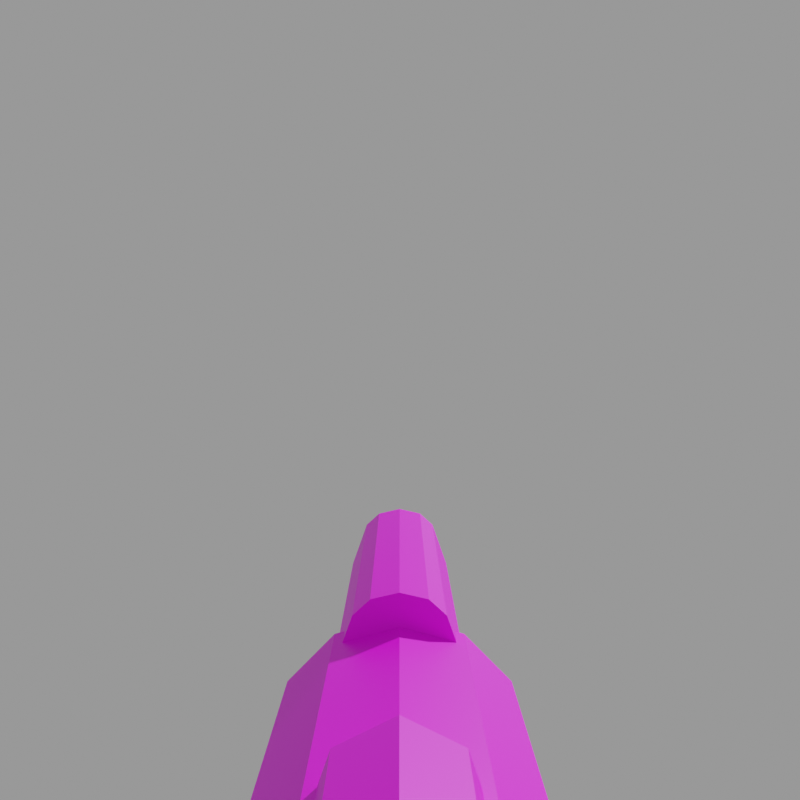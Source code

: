 # Source: v_rock.mdl.blend  (saved by Blender 4.5.90; exported with 4.5.12 LTS)
import bpy
from mathutils import Matrix  # noqa: F401  (used for matrix-valued properties, if any)

bpy.ops.wm.read_factory_settings(use_empty=True)
scene = bpy.context.scene
scene.name = 'Empty'

# ---- images (referenced by path relative to the original .blend; pixels are not part of the script)
import os
ASSET_DIR = os.environ.get("B2B_ASSET_DIR", "")  # directory of the original .blend (textures are referenced by path, not embedded)
HERE = os.path.dirname(os.path.abspath(__file__))  # packed textures are extracted next to this script under _unpacked/

def load_image(name, relpath, width, height, colorspace="sRGB"):
    """Load a texture the original file referenced (path relative to the .blend, or extracted next to this script)."""
    p = next((c for c in (os.path.join(HERE, relpath), os.path.join(ASSET_DIR, relpath)) if relpath and os.path.exists(c)), "")
    if p:
        img = bpy.data.images.load(p, check_existing=True)
        img.name = name
    else:  # same state as the original file: an image datablock whose file is absent (Cycles renders it pink)
        img = bpy.data.images.new(name, width, height)
        img.source = "FILE"
        img.filepath = "//" + (relpath or name)
    img.colorspace_settings.name = colorspace
    return img
img_v_rock_mdl_0_png = load_image('v_rock.mdl.0.png', 'textures/v_rock.mdl.0.png', 1024, 1024, 'sRGB')

# ---- materials (node trees are filled in below, after node groups)
mat_skin0 = bpy.data.materials.new('skin0')

# ---- material node trees
mat_skin0.use_nodes = True; mat_skin0.node_tree.nodes.clear()
_N = mat_skin0.node_tree.nodes; _L = mat_skin0.node_tree.links
n0 = _N.new('ShaderNodeBsdfPrincipled'); n0.name = 'Principled BSDF'; n0.location = (-200, 100)
n1 = _N.new('ShaderNodeOutputMaterial'); n1.name = 'Material Output'; n1.location = (200, 100)
n2 = _N.new('ShaderNodeTexImage'); n2.name = 'Image Texture'; n2.location = (-486, 82)
n2.image = img_v_rock_mdl_0_png
n2.interpolation = 'Closest'
_L.new(n0.outputs[0], n1.inputs[0])
_L.new(n2.outputs[0], n0.inputs[0])
n1.is_active_output = True

# ---- cameras
cam_first_person_cam = bpy.data.cameras.new('first person cam')
cam_first_person_cam.clip_end = 100.0
cam_first_person_cam.lens = 31.18
cam_first_person_cam.ortho_scale = 7.314
cam_first_person_cam.shift_y = -0.1
cam_first_person_cam.lens_unit = 'FOV'

# ---- meshes
me_v_rock = bpy.data.meshes.new('v_rock')
me_v_rock.from_pydata([(16.79, 2.289, -11.9), (27.22, 2.289, -11.9), (26.67, 2.039, -18.86), (24.14, 2.039, -18.86), (26.67, -2.015, -15.38), (24.14, -2.015, -15.38), (26.67, 2.039, -15.38), (24.14, 2.039, -15.38), (16.79, -2.265, -11.9), (27.22, -2.265, -11.9), (16.79, -1.598, -10.02), (27.22, -1.598, -10.02), (16.79, 0.01184, -9.24), (27.22, 0.01184, -9.24), (16.79, 1.622, -10.02), (27.22, 1.622, -10.02), (16.79, 2.289, -15.38), (27.22, 2.289, -15.38), (16.79, 1.622, -17.26), (27.22, 1.622, -17.26), (16.79, 0.01184, -17.82), (27.22, 0.01185, -17.82), (16.79, -1.598, -17.26), (27.22, -1.598, -17.26), (16.79, -2.265, -15.38), (27.22, -2.265, -15.38), (24.14, 1.622, -20.74), (26.67, 1.622, -20.74), (24.14, 0.01184, -21.3), (26.67, 0.01185, -21.3), (24.14, -1.598, -20.74), (26.67, -1.598, -20.74), (24.14, -2.015, -18.86), (26.67, -2.015, -18.86), (28.92, -1.106, -11.08), (27.02, -1.106, -11.08), (28.92, -1.569, -12.2), (27.02, -1.569, -12.2), (28.92, -1.106, -13.32), (27.02, -1.106, -13.32), (28.92, 0.01185, -13.78), (27.02, 0.01184, -13.78), (28.92, 1.13, -13.32), (27.02, 1.13, -13.32), (28.92, 1.593, -12.2), (27.02, 1.593, -12.2), (26.42, -1.106, -18.5), (28.55, -1.106, -18.5), (27.02, 0.01184, -10.62), (28.92, 0.01184, -10.62), (27.02, 1.13, -11.08), (28.92, 1.13, -11.08), (28.55, -1.569, -19.62), (26.42, -1.569, -19.62), (28.55, -1.106, -20.74), (26.42, -1.106, -20.74), (28.55, 0.01185, -21.2), (26.42, 0.01184, -21.2), (28.55, 1.13, -20.74), (26.42, 1.13, -20.74), (28.55, 1.593, -19.62), (26.42, 1.593, -19.62), (26.42, 0.01184, -18.04), (28.55, 0.01184, -18.04), (26.42, 1.13, -18.5), (28.55, 1.13, -18.5), (8.552, 4.566, -14.98), (17.66, 4.566, -14.98), (8.552, 3.956, -17.25), (17.66, 3.956, -17.25), (8.552, 2.289, -18.92), (17.66, 2.289, -18.92), (8.552, 0.01184, -19.53), (17.66, 0.01185, -19.53), (8.552, -2.265, -18.92), (17.66, -2.265, -18.92), (8.552, -3.932, -17.25), (17.66, -3.932, -17.25), (8.552, -4.542, -14.98), (17.66, -4.542, -14.98), (8.552, -3.932, -12.7), (17.66, -3.932, -12.7), (8.552, -2.265, -11.03), (17.66, -2.265, -11.03), (8.552, 0.01184, -10.42), (17.66, 0.01184, -10.42), (8.552, 2.289, -11.03), (17.66, 2.289, -11.03), (8.552, 3.956, -12.7), (17.66, 3.956, -12.7), (9.514, 2.289, -11.9), (9.514, -2.265, -11.9), (9.514, -1.598, -10.02), (9.514, 0.01184, -9.24), (9.514, 1.622, -10.02), (9.514, 2.289, -15.38), (9.514, -2.265, -15.38), (3.822, 2.289, -11.9), (3.822, -2.265, -11.9), (3.822, -1.598, -10.02), (3.822, 0.01184, -9.24), (3.822, 1.622, -10.02), (3.822, 2.289, -15.38), (3.822, -2.265, -15.38), (0.8019, -1.441, -11.0), (0.8019, 0.01184, -9.621), (0.8019, 1.465, -11.0), (0.9391, -0.5248, -19.72), (24.35, -0.5248, -19.72), (24.35, -0.7471, -20.25), (0.9391, -0.7471, -20.25), (24.35, -0.5248, -20.79), (0.9391, -0.5248, -20.79), (24.35, 0.01184, -21.01), (0.9391, 0.01184, -21.01), (24.35, 0.5485, -20.79), (0.9391, 0.5485, -20.79), (24.35, 0.7708, -20.25), (0.9391, 0.7708, -20.25), (0.9391, 0.01184, -19.49), (24.35, 0.01184, -19.49), (0.9391, 0.5485, -19.72), (24.35, 0.5485, -19.72), (0.8019, -1.127, -15.14), (0.8019, 1.151, -15.14), (3.964, -1.441, -11.0), (3.964, 0.01184, -9.621), (3.964, 1.465, -11.0), (3.964, -1.127, -15.14), (3.964, 1.151, -15.14), (6.279, -0.3428, -15.1), (4.698, -0.5663, -17.0), (4.698, -0.5663, -18.58), (5.963, -0.01931, -20.79), (3.433, -0.01931, -20.16), (1.852, -0.5663, -18.58), (1.536, -0.5663, -16.37), (2.484, -0.3428, -14.78), (3.433, -0.904, -18.58), (3.117, -0.904, -16.68), (4.382, -0.8, -14.94), (6.279, 0.3042, -15.1), (4.698, 0.5277, -17.0), (4.698, 0.5277, -18.58), (1.852, 0.5277, -18.58), (1.536, 0.5277, -16.37), (2.484, 0.3042, -14.78), (3.433, 0.8654, -18.58), (3.117, 0.8654, -16.68), (4.382, 0.7614, -14.94), (8.427, 2.226, -19.56), (8.138, 2.226, -20.25), (8.427, 2.226, -20.95), (9.125, 2.226, -21.24), (9.822, 2.226, -20.95), (10.11, 2.226, -20.25), (9.125, 2.226, -19.27), (9.822, 2.226, -19.56), (8.427, -2.202, -19.56), (8.138, -2.202, -20.25), (8.427, -2.202, -20.95), (9.125, -2.202, -21.24), (9.822, -2.202, -20.95), (10.11, -2.202, -20.25), (9.125, -2.202, -19.27), (9.822, -2.202, -19.56), (6.983, -0.3428, -16.68), (6.983, 0.3042, -16.68), (5.663, -0.3428, -15.72), (5.663, 0.3042, -15.72), (16.79, -0.9865, -9.469), (16.79, 1.01, -9.469), (27.22, 1.01, -9.469), (27.22, -0.9865, -9.469), (22.57, 0.361, -12.49), (28.61, 0.6532, -12.15), (28.61, -0.4213, -12.6), (28.61, -0.4213, -11.71), (28.61, 0.4689, -11.71), (22.57, -0.3134, -12.49), (22.57, -0.453, -12.15), (22.57, -0.3134, -11.81), (22.57, 0.5006, -12.15), (24.66, 1.248, -12.15), (24.66, 0.8892, -13.02), (28.61, 0.4689, -12.6), (24.66, 0.02381, -13.38), (28.61, 0.02381, -12.78), (24.66, -0.8416, -13.02), (24.66, -1.2, -12.15), (28.61, -0.6056, -12.15), (24.66, -0.8416, -11.29), (24.66, 0.02381, -10.93), (28.61, 0.02381, -11.52), (24.66, 0.8892, -11.29), (22.57, 0.02381, -12.63), (22.57, 0.02381, -11.67), (22.57, 0.361, -11.81), (22.57, 0.02381, -12.15)], [], [(2, 26, 3), (33, 5, 32), (17, 0, 1), (25, 8, 24), (9, 10, 8), (2, 7, 6), (15, 0, 14), (27, 28, 26), (17, 18, 16), (19, 20, 18), (21, 22, 20), (23, 24, 22), (29, 30, 28), (31, 32, 30), (25, 21, 17), (36, 35, 37), (65, 61, 64), (54, 53, 55), (63, 64, 62), (34, 48, 35), (44, 43, 45), (47, 62, 46), (63, 47, 58), (40, 39, 41), (32, 3, 28), (33, 29, 2), (38, 37, 39), (42, 41, 43), (56, 55, 57), (60, 59, 61), (52, 46, 53), (10, 171, 14), (49, 50, 48), (58, 57, 59), (51, 45, 50), (49, 34, 42), (67, 68, 66), (69, 70, 68), (71, 72, 70), (73, 74, 72), (75, 76, 74), (77, 78, 76), (79, 80, 78), (81, 82, 80), (83, 84, 82), (84, 87, 86), (75, 71, 87), (86, 89, 88), (89, 66, 88), (72, 80, 88), (98, 96, 91), (101, 93, 94), (99, 91, 92), (95, 97, 90), (97, 94, 90), (100, 92, 93), (102, 96, 103), (101, 97, 98), (91, 90, 94), (122, 118, 121), (111, 110, 112), (120, 121, 119), (108, 119, 107), (113, 112, 114), (117, 116, 118), (109, 107, 110), (115, 114, 116), (104, 126, 105), (106, 129, 124), (105, 127, 106), (123, 125, 104), (128, 124, 129), (124, 104, 106), (131, 130, 140), (140, 139, 131), (131, 139, 132), (139, 138, 132), (132, 138, 133), (134, 133, 138), (134, 138, 135), (138, 139, 135), (135, 139, 136), (140, 137, 139), (137, 136, 139), (142, 149, 141), (149, 142, 148), (143, 147, 142), (147, 148, 142), (143, 133, 147), (134, 147, 133), (134, 144, 147), (147, 144, 148), (144, 145, 148), (149, 148, 146), (146, 148, 145), (134, 135, 144), (136, 144, 135), (144, 136, 145), (146, 145, 137), (136, 137, 145), (133, 143, 132), (132, 143, 131), (143, 142, 131), (141, 131, 142), (131, 141, 130), (165, 155, 157), (163, 154, 155), (162, 153, 154), (161, 152, 153), (164, 157, 156), (160, 151, 152), (159, 150, 151), (158, 156, 150), (159, 161, 163), (152, 151, 155), (112, 110, 118), (2, 27, 26), (33, 4, 5), (17, 16, 0), (25, 9, 8), (9, 11, 10), (11, 15, 173), (2, 3, 7), (13, 173, 172), (15, 1, 0), (27, 29, 28), (17, 19, 18), (19, 21, 20), (21, 23, 22), (23, 25, 24), (29, 31, 30), (31, 33, 32), (19, 17, 21), (17, 1, 25), (21, 25, 23), (1, 15, 11), (173, 15, 172), (11, 9, 1), (9, 25, 1), (36, 34, 35), (65, 60, 61), (54, 52, 53), (63, 65, 64), (34, 49, 48), (44, 42, 43), (47, 63, 62), (47, 52, 58), (52, 54, 58), (54, 56, 58), (58, 60, 65), (65, 63, 58), (40, 38, 39), (7, 3, 5), (3, 26, 28), (5, 3, 32), (28, 30, 32), (6, 4, 33), (33, 31, 29), (29, 27, 2), (2, 6, 33), (38, 36, 37), (42, 40, 41), (56, 54, 55), (60, 58, 59), (52, 47, 46), (0, 8, 14), (8, 10, 14), (49, 51, 50), (58, 56, 57), (51, 44, 45), (34, 36, 42), (36, 38, 42), (38, 40, 42), (42, 44, 51), (51, 49, 42), (67, 69, 68), (69, 71, 70), (71, 73, 72), (73, 75, 74), (75, 77, 76), (77, 79, 78), (79, 81, 80), (81, 83, 82), (83, 85, 84), (84, 85, 87), (71, 69, 67), (67, 89, 87), (87, 85, 83), (83, 81, 79), (79, 77, 75), (75, 73, 71), (71, 67, 87), (87, 83, 79), (79, 75, 87), (86, 87, 89), (89, 67, 66), (88, 66, 68), (68, 70, 88), (70, 72, 88), (72, 74, 80), (74, 76, 80), (76, 78, 80), (80, 82, 84), (84, 86, 80), (86, 88, 80), (98, 103, 96), (101, 100, 93), (99, 98, 91), (95, 102, 97), (97, 101, 94), (100, 99, 92), (102, 95, 96), (97, 102, 103), (103, 98, 97), (98, 99, 101), (99, 100, 101), (93, 92, 94), (92, 91, 94), (122, 117, 118), (111, 109, 110), (120, 122, 121), (108, 120, 119), (113, 111, 112), (117, 115, 116), (109, 108, 107), (115, 113, 114), (104, 125, 126), (106, 127, 129), (105, 126, 127), (123, 128, 125), (128, 123, 124), (123, 104, 124), (104, 105, 106), (165, 163, 155), (163, 162, 154), (162, 161, 153), (161, 160, 152), (164, 165, 157), (160, 159, 151), (159, 158, 150), (158, 164, 156), (164, 158, 159), (159, 160, 161), (161, 162, 163), (163, 165, 164), (164, 159, 163), (151, 150, 156), (156, 157, 151), (157, 155, 151), (155, 154, 153), (153, 152, 155), (110, 107, 119), (119, 121, 110), (121, 118, 110), (118, 116, 114), (114, 112, 118), (141, 167, 166, 130), (167, 169, 168, 166), (166, 168, 130), (167, 141, 169), (170, 171, 10), (12, 171, 170), (14, 171, 15), (171, 172, 15), (172, 171, 13), (12, 13, 171), (13, 12, 173), (173, 12, 170), (173, 170, 11), (11, 170, 10), (176, 190, 189), (175, 184, 183), (183, 184, 174), (186, 187, 176), (191, 196, 181), (186, 176, 188), (186, 174, 184), (176, 189, 188), (183, 174, 182), (189, 177, 191), (189, 181, 180), (177, 192, 191), (188, 179, 195), (175, 185, 184), (186, 195, 174), (178, 183, 194), (189, 179, 188), (189, 190, 177), (189, 191, 181), (177, 193, 192), (193, 178, 194), (178, 175, 183), (189, 180, 179), (181, 196, 198), (174, 195, 198), (180, 181, 198), (182, 174, 198), (179, 180, 198), (195, 179, 198), (188, 195, 186), (183, 197, 194), (185, 186, 184), (191, 192, 196), (185, 187, 186), (183, 182, 197), (193, 194, 192), (192, 197, 196), (192, 194, 197), (196, 197, 198), (197, 182, 198)])
_uv = me_v_rock.uv_layers.new(name='UVMap')
_uv.uv.foreach_set('vector', [0.91, 0.215, 0.845, 0.265, 0.845, 0.215, 0.91, 0.405, 0.845, 0.495, 0.845, 0.405, 0.35, 0.495, 0.44, 0.22, 0.44, 0.495, 0.73, 0.495, 0.64, 0.22, 0.73, 0.22, 0.64, 0.495, 0.59, 0.22, 0.64, 0.22, 0.91, 0.215, 0.845, 0.125, 0.91, 0.125, 0.49, 0.495, 0.44, 0.22, 0.49, 0.22, 0.91, 0.265, 0.845, 0.31, 0.845, 0.265, 0.35, 0.495, 0.295, 0.22, 0.35, 0.22, 0.295, 0.495, 0.25, 0.22, 0.295, 0.22, 0.83, 0.495, 0.785, 0.22, 0.83, 0.22, 0.785, 0.495, 0.73, 0.22, 0.785, 0.22, 0.91, 0.31, 0.845, 0.355, 0.845, 0.31, 0.91, 0.355, 0.845, 0.405, 0.845, 0.355, 0.755, 0.0, 0.82, 0.065, 0.755, 0.125, 0.095, 0.02, 0.12, 0.075, 0.095, 0.075, 0.47, 0.025, 0.5, 0.08, 0.47, 0.08, 0.345, 0.025, 0.375, 0.08, 0.345, 0.08, 0.44, 0.025, 0.47, 0.08, 0.44, 0.08, 0.12, 0.02, 0.16, 0.075, 0.12, 0.075, 0.22, 0.02, 0.25, 0.075, 0.22, 0.075, 0.41, 0.025, 0.44, 0.08, 0.41, 0.08, 0.955, 0.6, 0.925, 0.59, 0.985, 0.53, 0.025, 0.02, 0.065, 0.075, 0.025, 0.075, 0.905, 0.58, 0.8, 0.58, 0.85, 0.515, 0.695, 0.58, 0.745, 0.515, 0.8, 0.58, 0.065, 0.02, 0.095, 0.075, 0.065, 0.075, 0.25, 0.02, 0.28, 0.075, 0.25, 0.075, 0.315, 0.025, 0.345, 0.08, 0.315, 0.08, 0.5, 0.025, 0.535, 0.08, 0.5, 0.08, 0.375, 0.025, 0.41, 0.08, 0.375, 0.08, 0.975, 0.225, 0.99, 0.295, 0.975, 0.31, 0.16, 0.02, 0.19, 0.075, 0.16, 0.075, 0.535, 0.025, 0.565, 0.08, 0.535, 0.08, 0.19, 0.02, 0.22, 0.075, 0.19, 0.075, 0.955, 0.695, 0.925, 0.68, 0.985, 0.625, 0.245, 0.765, 0.01, 0.83, 0.01, 0.765, 0.245, 0.83, 0.01, 0.89, 0.01, 0.83, 0.245, 0.89, 0.01, 0.95, 0.01, 0.89, 0.245, 0.215, 0.01, 0.275, 0.01, 0.215, 0.245, 0.275, 0.01, 0.34, 0.01, 0.275, 0.245, 0.34, 0.01, 0.4, 0.01, 0.34, 0.245, 0.4, 0.01, 0.46, 0.01, 0.4, 0.245, 0.46, 0.01, 0.52, 0.01, 0.46, 0.245, 0.52, 0.01, 0.585, 0.01, 0.52, 0.01, 0.585, 0.245, 0.645, 0.01, 0.645, 0.315, 0.525, 0.435, 0.525, 0.435, 0.73, 0.01, 0.645, 0.245, 0.705, 0.01, 0.705, 0.245, 0.705, 0.01, 0.765, 0.01, 0.705, 0.395, 0.755, 0.5, 0.935, 0.295, 0.935, 0.685, 0.79, 0.535, 0.88, 0.535, 0.79, 0.685, 0.645, 0.535, 0.69, 0.535, 0.645, 0.685, 0.735, 0.535, 0.79, 0.535, 0.735, 0.535, 0.5, 0.685, 0.59, 0.535, 0.59, 0.685, 0.59, 0.535, 0.645, 0.535, 0.59, 0.685, 0.69, 0.535, 0.735, 0.535, 0.69, 0.685, 0.995, 0.535, 0.88, 0.685, 0.88, 0.84, 0.8, 0.79, 0.815, 0.79, 0.7, 0.925, 0.475, 0.925, 0.36, 0.975, 0.375, 0.37, 0.165, 0.01, 0.175, 0.01, 0.165, 0.37, 0.115, 0.01, 0.13, 0.01, 0.115, 0.37, 0.15, 0.01, 0.165, 0.01, 0.15, 0.37, 0.14, 0.01, 0.15, 0.01, 0.14, 0.37, 0.105, 0.01, 0.115, 0.01, 0.105, 0.37, 0.175, 0.01, 0.19, 0.01, 0.175, 0.37, 0.13, 0.01, 0.14, 0.01, 0.13, 0.37, 0.19, 0.01, 0.2, 0.01, 0.19, 0.61, 0.13, 0.555, 0.215, 0.555, 0.13, 0.505, 0.13, 0.395, 0.215, 0.395, 0.13, 0.555, 0.13, 0.505, 0.215, 0.505, 0.13, 0.715, 0.13, 0.61, 0.215, 0.61, 0.13, 0.715, 0.215, 0.775, 0.13, 0.775, 0.215, 0.98, 0.04, 0.875, 0.11, 0.875, 0.035, 0.88, 0.75, 0.85, 0.69, 0.9, 0.7, 0.9, 0.7, 0.925, 0.75, 0.88, 0.75, 0.88, 0.75, 0.925, 0.75, 0.875, 0.79, 0.925, 0.75, 0.905, 0.795, 0.875, 0.79, 0.875, 0.79, 0.905, 0.795, 0.83, 0.84, 0.895, 0.84, 0.83, 0.84, 0.905, 0.795, 0.895, 0.84, 0.905, 0.795, 0.945, 0.805, 0.905, 0.795, 0.925, 0.75, 0.945, 0.805, 0.945, 0.805, 0.925, 0.75, 0.965, 0.75, 0.9, 0.7, 0.955, 0.705, 0.925, 0.75, 0.955, 0.705, 0.965, 0.75, 0.925, 0.75, 0.88, 0.935, 0.905, 0.985, 0.85, 0.99, 0.905, 0.985, 0.88, 0.935, 0.925, 0.93, 0.875, 0.89, 0.905, 0.885, 0.88, 0.935, 0.905, 0.885, 0.925, 0.93, 0.88, 0.935, 0.875, 0.89, 0.83, 0.84, 0.905, 0.885, 0.895, 0.84, 0.905, 0.885, 0.83, 0.84, 0.895, 0.84, 0.945, 0.875, 0.905, 0.885, 0.905, 0.885, 0.945, 0.875, 0.925, 0.93, 0.945, 0.875, 0.97, 0.93, 0.925, 0.93, 0.905, 0.985, 0.925, 0.93, 0.955, 0.975, 0.955, 0.975, 0.925, 0.93, 0.97, 0.93, 0.98, 0.815, 0.995, 0.87, 0.97, 0.87, 0.995, 0.93, 0.97, 0.87, 0.995, 0.87, 0.97, 0.87, 0.995, 0.93, 0.97, 0.93, 0.975, 0.98, 0.97, 0.93, 0.99, 0.98, 0.995, 0.93, 0.99, 0.98, 0.97, 0.93, 0.01, 0.975, 0.08, 0.965, 0.08, 0.99, 0.08, 0.99, 0.08, 0.965, 0.12, 0.99, 0.08, 0.965, 0.12, 0.965, 0.12, 0.99, 0.185, 0.97, 0.12, 0.99, 0.12, 0.965, 0.12, 0.99, 0.185, 0.97, 0.185, 0.985, 0.7, 0.895, 0.815, 0.875, 0.815, 0.895, 0.7, 0.875, 0.815, 0.855, 0.815, 0.875, 0.7, 0.855, 0.815, 0.835, 0.815, 0.855, 0.7, 0.99, 0.815, 0.975, 0.815, 0.99, 0.7, 0.915, 0.815, 0.895, 0.815, 0.915, 0.7, 0.975, 0.815, 0.955, 0.815, 0.975, 0.7, 0.955, 0.815, 0.935, 0.815, 0.955, 0.7, 0.935, 0.815, 0.915, 0.815, 0.935, 0.26, 0.765, 0.285, 0.74, 0.31, 0.765, 0.515, 0.72, 0.52, 0.74, 0.47, 0.74, 0.52, 0.515, 0.525, 0.525, 0.485, 0.525, 0.91, 0.215, 0.91, 0.265, 0.845, 0.265, 0.91, 0.405, 0.91, 0.495, 0.845, 0.495, 0.35, 0.495, 0.35, 0.22, 0.44, 0.22, 0.73, 0.495, 0.64, 0.495, 0.64, 0.22, 0.64, 0.495, 0.59, 0.495, 0.59, 0.22, 0.605, 0.02, 0.605, 0.11, 0.59, 0.035, 0.91, 0.215, 0.845, 0.215, 0.845, 0.125, 0.585, 0.065, 0.59, 0.035, 0.59, 0.09, 0.49, 0.495, 0.44, 0.495, 0.44, 0.22, 0.91, 0.265, 0.91, 0.31, 0.845, 0.31, 0.35, 0.495, 0.295, 0.495, 0.295, 0.22, 0.295, 0.495, 0.25, 0.495, 0.25, 0.22, 0.83, 0.495, 0.785, 0.495, 0.785, 0.22, 0.785, 0.495, 0.73, 0.495, 0.73, 0.22, 0.91, 0.31, 0.91, 0.355, 0.845, 0.355, 0.91, 0.355, 0.91, 0.405, 0.845, 0.405, 0.805, 0.11, 0.755, 0.125, 0.82, 0.065, 0.755, 0.125, 0.66, 0.125, 0.755, 0.0, 0.82, 0.065, 0.755, 0.0, 0.805, 0.02, 0.66, 0.125, 0.605, 0.11, 0.605, 0.02, 0.59, 0.035, 0.605, 0.11, 0.59, 0.09, 0.605, 0.02, 0.66, 0.0, 0.66, 0.125, 0.66, 0.0, 0.755, 0.0, 0.66, 0.125, 0.095, 0.02, 0.12, 0.02, 0.12, 0.075, 0.47, 0.025, 0.5, 0.025, 0.5, 0.08, 0.345, 0.025, 0.375, 0.025, 0.375, 0.08, 0.44, 0.025, 0.47, 0.025, 0.47, 0.08, 0.12, 0.02, 0.16, 0.02, 0.16, 0.075, 0.22, 0.02, 0.25, 0.02, 0.25, 0.075, 0.41, 0.025, 0.44, 0.025, 0.44, 0.08, 0.925, 0.59, 0.915, 0.56, 0.985, 0.53, 0.915, 0.56, 0.925, 0.53, 0.985, 0.53, 0.925, 0.53, 0.955, 0.52, 0.985, 0.53, 0.985, 0.53, 0.995, 0.56, 0.985, 0.59, 0.985, 0.59, 0.955, 0.6, 0.985, 0.53, 0.025, 0.02, 0.065, 0.02, 0.065, 0.075, 0.8, 0.67, 0.8, 0.58, 0.905, 0.67, 0.8, 0.58, 0.81, 0.53, 0.85, 0.515, 0.905, 0.67, 0.8, 0.58, 0.905, 0.58, 0.85, 0.515, 0.895, 0.53, 0.905, 0.58, 0.8, 0.67, 0.695, 0.67, 0.695, 0.58, 0.695, 0.58, 0.705, 0.53, 0.745, 0.515, 0.745, 0.515, 0.79, 0.53, 0.8, 0.58, 0.8, 0.58, 0.8, 0.67, 0.695, 0.58, 0.065, 0.02, 0.095, 0.02, 0.095, 0.075, 0.25, 0.02, 0.28, 0.02, 0.28, 0.075, 0.315, 0.025, 0.345, 0.025, 0.345, 0.08, 0.5, 0.025, 0.535, 0.025, 0.535, 0.08, 0.375, 0.025, 0.41, 0.025, 0.41, 0.08, 0.925, 0.33, 0.925, 0.205, 0.975, 0.31, 0.925, 0.205, 0.975, 0.225, 0.975, 0.31, 0.16, 0.02, 0.19, 0.02, 0.19, 0.075, 0.535, 0.025, 0.565, 0.025, 0.565, 0.08, 0.19, 0.02, 0.22, 0.02, 0.22, 0.075, 0.925, 0.68, 0.915, 0.65, 0.985, 0.625, 0.915, 0.65, 0.925, 0.625, 0.985, 0.625, 0.925, 0.625, 0.955, 0.61, 0.985, 0.625, 0.985, 0.625, 0.995, 0.65, 0.985, 0.68, 0.985, 0.68, 0.955, 0.695, 0.985, 0.625, 0.245, 0.765, 0.245, 0.83, 0.01, 0.83, 0.245, 0.83, 0.245, 0.89, 0.01, 0.89, 0.245, 0.89, 0.245, 0.95, 0.01, 0.95, 0.245, 0.215, 0.245, 0.275, 0.01, 0.275, 0.245, 0.275, 0.245, 0.34, 0.01, 0.34, 0.245, 0.34, 0.245, 0.4, 0.01, 0.4, 0.245, 0.4, 0.245, 0.46, 0.01, 0.46, 0.245, 0.46, 0.245, 0.52, 0.01, 0.52, 0.245, 0.52, 0.245, 0.585, 0.01, 0.585, 0.01, 0.585, 0.245, 0.585, 0.245, 0.645, 0.435, 0.525, 0.48, 0.57, 0.495, 0.625, 0.495, 0.625, 0.48, 0.685, 0.435, 0.73, 0.435, 0.73, 0.375, 0.745, 0.315, 0.73, 0.315, 0.73, 0.275, 0.685, 0.26, 0.625, 0.26, 0.625, 0.275, 0.57, 0.315, 0.525, 0.315, 0.525, 0.375, 0.51, 0.435, 0.525, 0.435, 0.525, 0.495, 0.625, 0.435, 0.73, 0.435, 0.73, 0.315, 0.73, 0.26, 0.625, 0.26, 0.625, 0.315, 0.525, 0.435, 0.73, 0.01, 0.645, 0.245, 0.645, 0.245, 0.705, 0.245, 0.705, 0.245, 0.765, 0.01, 0.765, 0.295, 0.935, 0.28, 0.875, 0.295, 0.815, 0.295, 0.815, 0.335, 0.77, 0.295, 0.935, 0.335, 0.77, 0.395, 0.755, 0.295, 0.935, 0.395, 0.755, 0.455, 0.77, 0.5, 0.935, 0.455, 0.77, 0.5, 0.815, 0.5, 0.935, 0.5, 0.815, 0.515, 0.875, 0.5, 0.935, 0.5, 0.935, 0.455, 0.975, 0.395, 0.99, 0.395, 0.99, 0.335, 0.975, 0.5, 0.935, 0.335, 0.975, 0.295, 0.935, 0.5, 0.935, 0.685, 0.79, 0.685, 0.88, 0.535, 0.88, 0.685, 0.645, 0.685, 0.69, 0.535, 0.69, 0.685, 0.735, 0.685, 0.79, 0.535, 0.79, 0.535, 0.5, 0.685, 0.5, 0.685, 0.59, 0.685, 0.59, 0.685, 0.645, 0.535, 0.645, 0.685, 0.69, 0.685, 0.735, 0.535, 0.735, 0.685, 0.995, 0.535, 0.995, 0.535, 0.88, 0.79, 0.815, 0.7, 0.815, 0.7, 0.7, 0.7, 0.7, 0.79, 0.7, 0.79, 0.815, 0.79, 0.7, 0.84, 0.715, 0.84, 0.8, 0.84, 0.715, 0.86, 0.76, 0.84, 0.8, 0.995, 0.415, 0.975, 0.46, 0.975, 0.375, 0.975, 0.46, 0.925, 0.475, 0.975, 0.375, 0.37, 0.165, 0.37, 0.175, 0.01, 0.175, 0.37, 0.115, 0.37, 0.13, 0.01, 0.13, 0.37, 0.15, 0.37, 0.165, 0.01, 0.165, 0.37, 0.14, 0.37, 0.15, 0.01, 0.15, 0.37, 0.105, 0.37, 0.115, 0.01, 0.115, 0.37, 0.175, 0.37, 0.19, 0.01, 0.19, 0.37, 0.13, 0.37, 0.14, 0.01, 0.14, 0.37, 0.19, 0.37, 0.2, 0.01, 0.2, 0.61, 0.13, 0.61, 0.215, 0.555, 0.215, 0.505, 0.13, 0.505, 0.215, 0.395, 0.215, 0.555, 0.13, 0.555, 0.215, 0.505, 0.215, 0.715, 0.13, 0.715, 0.215, 0.61, 0.215, 0.715, 0.215, 0.715, 0.13, 0.775, 0.13, 0.98, 0.1, 0.875, 0.11, 0.98, 0.04, 0.875, 0.11, 0.835, 0.07, 0.875, 0.035, 0.7, 0.895, 0.7, 0.875, 0.815, 0.875, 0.7, 0.875, 0.7, 0.855, 0.815, 0.855, 0.7, 0.855, 0.7, 0.835, 0.815, 0.835, 0.7, 0.99, 0.7, 0.975, 0.815, 0.975, 0.7, 0.915, 0.7, 0.895, 0.815, 0.895, 0.7, 0.975, 0.7, 0.955, 0.815, 0.955, 0.7, 0.955, 0.7, 0.935, 0.815, 0.935, 0.7, 0.935, 0.7, 0.915, 0.815, 0.915, 0.285, 0.79, 0.265, 0.785, 0.26, 0.765, 0.26, 0.765, 0.265, 0.745, 0.285, 0.74, 0.285, 0.74, 0.305, 0.745, 0.31, 0.765, 0.31, 0.765, 0.305, 0.785, 0.285, 0.79, 0.285, 0.79, 0.26, 0.765, 0.31, 0.765, 0.52, 0.74, 0.515, 0.76, 0.495, 0.765, 0.495, 0.765, 0.475, 0.76, 0.52, 0.74, 0.475, 0.76, 0.47, 0.74, 0.52, 0.74, 0.47, 0.74, 0.475, 0.72, 0.495, 0.715, 0.495, 0.715, 0.515, 0.72, 0.47, 0.74, 0.525, 0.525, 0.52, 0.54, 0.505, 0.545, 0.505, 0.545, 0.49, 0.54, 0.525, 0.525, 0.49, 0.54, 0.485, 0.525, 0.525, 0.525, 0.485, 0.525, 0.49, 0.515, 0.505, 0.51, 0.505, 0.51, 0.52, 0.515, 0.485, 0.525, 0.185, 0.97, 0.23, 0.97, 0.23, 0.985, 0.185, 0.985, 0.23, 0.97, 0.27, 0.97, 0.27, 0.985, 0.23, 0.985, 0.95, 0.87, 0.93, 0.835, 0.95, 0.825, 0.99, 0.695, 0.99, 0.74, 0.97, 0.73, 0.99, 0.24, 0.99, 0.295, 0.975, 0.225, 1.0, 0.27, 0.99, 0.295, 0.99, 0.24, 0.49, 0.22, 0.515, 0.22, 0.49, 0.495, 0.515, 0.22, 0.515, 0.495, 0.49, 0.495, 0.515, 0.495, 0.515, 0.22, 0.54, 0.495, 0.54, 0.22, 0.54, 0.495, 0.515, 0.22, 0.54, 0.495, 0.54, 0.22, 0.565, 0.495, 0.565, 0.495, 0.54, 0.22, 0.565, 0.22, 0.565, 0.495, 0.565, 0.22, 0.59, 0.495, 0.59, 0.495, 0.565, 0.22, 0.59, 0.22, 0.42, 0.635, 0.42, 0.655, 0.34, 0.655, 0.42, 0.575, 0.34, 0.595, 0.34, 0.575, 0.34, 0.575, 0.34, 0.595, 0.34, 0.595, 0.34, 0.615, 0.42, 0.615, 0.42, 0.635, 0.34, 0.675, 0.34, 0.695, 0.34, 0.675, 0.34, 0.615, 0.42, 0.635, 0.34, 0.635, 0.34, 0.615, 0.34, 0.595, 0.34, 0.595, 0.42, 0.635, 0.34, 0.655, 0.34, 0.635, 0.34, 0.575, 0.34, 0.595, 0.34, 0.575, 0.34, 0.655, 0.42, 0.675, 0.34, 0.675, 0.34, 0.655, 0.34, 0.675, 0.34, 0.655, 0.42, 0.675, 0.34, 0.695, 0.34, 0.675, 0.34, 0.635, 0.34, 0.635, 0.34, 0.615, 0.42, 0.575, 0.42, 0.595, 0.34, 0.595, 0.34, 0.615, 0.34, 0.615, 0.34, 0.595, 0.42, 0.715, 0.34, 0.735, 0.34, 0.715, 0.34, 0.655, 0.34, 0.635, 0.34, 0.635, 0.34, 0.655, 0.42, 0.655, 0.42, 0.675, 0.34, 0.655, 0.34, 0.675, 0.34, 0.675, 0.42, 0.675, 0.42, 0.695, 0.34, 0.695, 0.42, 0.695, 0.42, 0.715, 0.34, 0.715, 0.42, 0.715, 0.42, 0.735, 0.34, 0.735, 0.34, 0.655, 0.34, 0.655, 0.34, 0.635, 0.34, 0.675, 0.34, 0.695, 0.34, 0.675, 0.34, 0.595, 0.34, 0.615, 0.34, 0.595, 0.34, 0.655, 0.34, 0.675, 0.34, 0.655, 0.34, 0.575, 0.34, 0.595, 0.34, 0.575, 0.34, 0.635, 0.34, 0.655, 0.34, 0.635, 0.34, 0.615, 0.34, 0.635, 0.34, 0.615, 0.34, 0.635, 0.34, 0.615, 0.34, 0.615, 0.34, 0.735, 0.34, 0.715, 0.34, 0.715, 0.42, 0.595, 0.34, 0.615, 0.34, 0.595, 0.34, 0.675, 0.34, 0.695, 0.34, 0.695, 0.42, 0.595, 0.42, 0.615, 0.34, 0.615, 0.34, 0.735, 0.34, 0.735, 0.34, 0.715, 0.42, 0.695, 0.34, 0.715, 0.34, 0.695, 0.34, 0.695, 0.34, 0.715, 0.34, 0.695, 0.34, 0.695, 0.34, 0.715, 0.34, 0.715, 0.34, 0.695, 0.34, 0.715, 0.34, 0.695, 0.34, 0.715, 0.34, 0.735, 0.34, 0.715])
me_v_rock.materials.append(mat_skin0)
me_v_rock.use_remesh_preserve_volume = False
me_v_rock.use_remesh_preserve_attributes = False
me_v_rock.use_mirror_vertex_groups = False
me_v_rock.update()

# ---- objects
ob_first_person_cam = bpy.data.objects.new('first person cam', cam_first_person_cam)
ob_v_rock = bpy.data.objects.new('v_rock', me_v_rock)

# ---- transforms, parenting, visibility, modifiers, constraints
ob_first_person_cam.location = (-6.709, 0.0, 0.0)
ob_first_person_cam.rotation_euler = (1.571, 0.0, -1.571)
ob_first_person_cam.scale = (20.0, 20.0, 20.0)
ob_first_person_cam.lock_rotations_4d = False
ob_first_person_cam.empty_display_type = 'ARROWS'
ob_first_person_cam.color = (0.0, 0.0, 0.0, 0.0)
ob_first_person_cam.display_type = 'WIRE'
ob_first_person_cam.lineart.crease_threshold = 0.0
ob_v_rock.location = (0.0, 0.0, 0.0)
ob_v_rock.lineart.crease_threshold = 0.0

# ---- collection membership
scene.collection.objects.link(ob_first_person_cam)
scene.collection.objects.link(ob_v_rock)

# ---- scene / render settings (as saved in the file)
scene.camera = ob_first_person_cam
scene.frame_start = 1; scene.frame_end = 10; scene.frame_set(1)
scene.render.engine = 'CYCLES'
scene.render.image_settings.exr_codec = 'NONE'
scene.render.resolution_x = 512
scene.render.resolution_y = 512
scene.render.fps = 10
scene.render.simplify_subdivision_render = 0
scene.render.simplify_child_particles_render = 0.0
scene.cycles.denoising_use_gpu = True
scene.eevee.use_shadows = False
scene.eevee.ray_tracing_options.trace_max_roughness = 0.0
scene.view_settings.view_transform = 'Filmic'
bpy.context.view_layer.update()

# ---- added for rendering (the .blend has no usable light): sun + grey world if the file has none
light_auto_sun = bpy.data.lights.new('AutoSun', 'SUN')
light_auto_sun.energy = 3.0
light_auto_sun.angle = 0.0523599
ob_auto_sun = bpy.data.objects.new('AutoSun', light_auto_sun)
scene.collection.objects.link(ob_auto_sun)
ob_auto_sun.rotation_euler = (0.872665, 0.174533, 0.523599)
if scene.world is None:
    world_auto = bpy.data.worlds.new('AutoWorld')
    world_auto.color = (0.3, 0.3, 0.3)
    scene.world = world_auto
bpy.context.view_layer.update()
